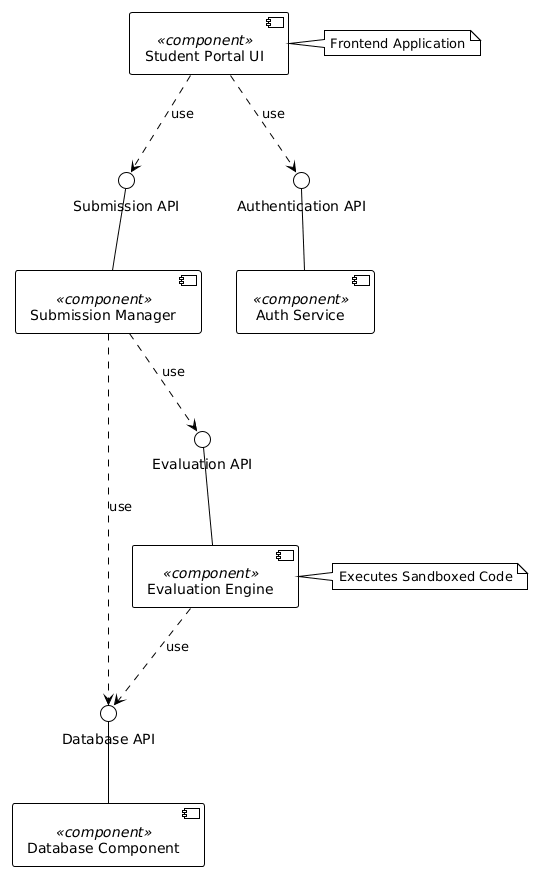

The diagram above was rendered by PlantUML. Its source (embedded in the PNG):
@startuml
!theme plain
skinparam componentStyle uml2

interface "Authentication API" as IAuth
interface "Submission API" as ISub
interface "Evaluation API" as IEval
interface "Database API" as IDB

component "Student Portal UI" as SP <<component>>
component "Auth Service" as Auth <<component>>
component "Submission Manager" as SM <<component>>
component "Evaluation Engine" as EE <<component>>
component "Database Component" as DB <<component>>

Auth -up- IAuth
SM -up- ISub
EE -up- IEval
DB -up- IDB

SP ..> IAuth : use
SP ..> ISub : use
SM ..> IEval : use
SM ..> IDB : use
EE ..> IDB : use

note right of SP : Frontend Application
note right of EE : Executes Sandboxed Code
@enduml